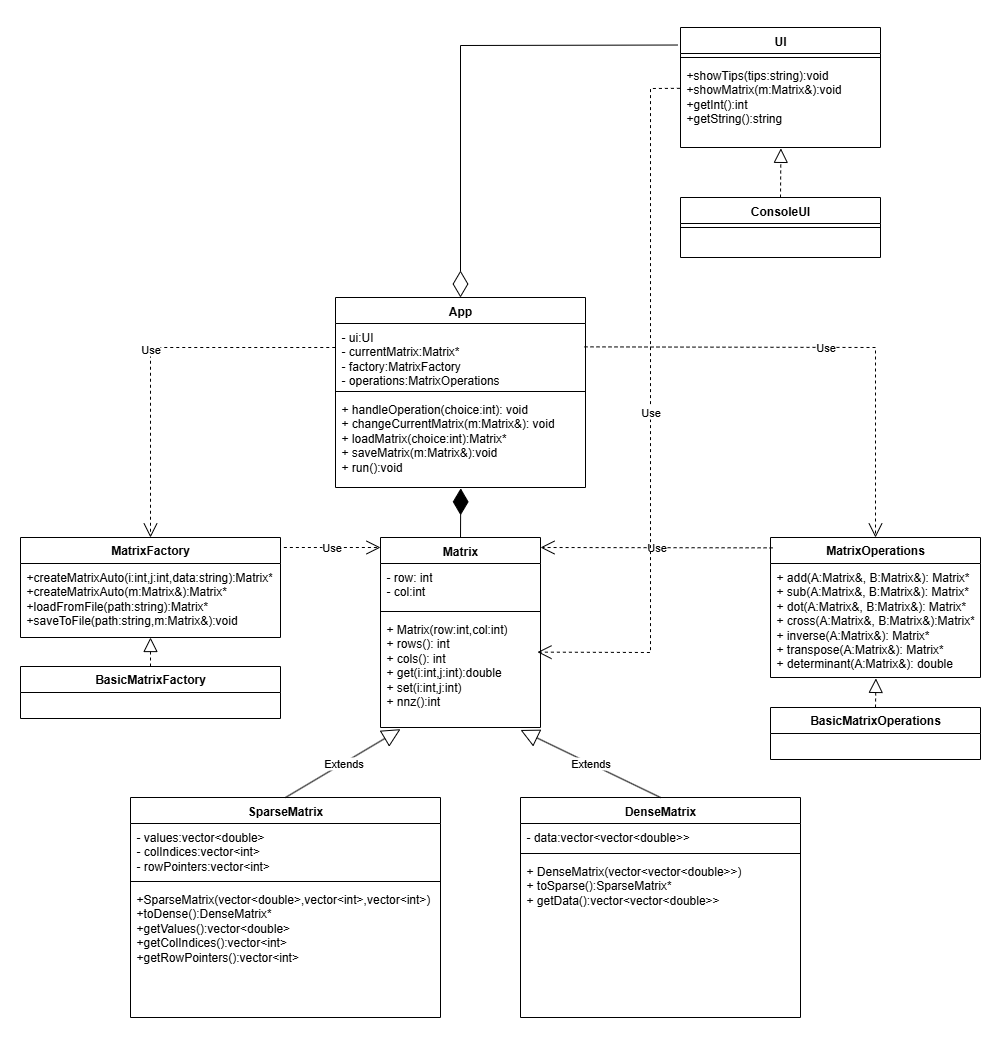

The diagram above was exported from draw.io. Its source (the exported page's mxGraphModel, read from the mxfile embedded in the PNG):
<mxGraphModel dx="1992" dy="1942" grid="1" gridSize="10" guides="1" tooltips="1" connect="1" arrows="1" fold="1" page="1" pageScale="1" pageWidth="827" pageHeight="1169" math="0" shadow="0">
  <root>
    <mxCell id="0" />
    <mxCell id="1" parent="0" />
    <mxCell id="k03upgXwM21SAyIV8bks-6" value="Matrix" style="swimlane;fontStyle=1;align=center;verticalAlign=top;childLayout=stackLayout;horizontal=1;startSize=26;horizontalStack=0;resizeParent=1;resizeParentMax=0;resizeLast=0;collapsible=1;marginBottom=0;whiteSpace=wrap;html=1;" parent="1" vertex="1">
      <mxGeometry x="200" y="150" width="160" height="190" as="geometry" />
    </mxCell>
    <mxCell id="k03upgXwM21SAyIV8bks-7" value="- row: int&lt;div&gt;- col:int&lt;/div&gt;" style="text;strokeColor=none;fillColor=none;align=left;verticalAlign=top;spacingLeft=4;spacingRight=4;overflow=hidden;rotatable=0;points=[[0,0.5],[1,0.5]];portConstraint=eastwest;whiteSpace=wrap;html=1;" parent="k03upgXwM21SAyIV8bks-6" vertex="1">
      <mxGeometry y="26" width="160" height="44" as="geometry" />
    </mxCell>
    <mxCell id="k03upgXwM21SAyIV8bks-8" value="" style="line;strokeWidth=1;fillColor=none;align=left;verticalAlign=middle;spacingTop=-1;spacingLeft=3;spacingRight=3;rotatable=0;labelPosition=right;points=[];portConstraint=eastwest;strokeColor=inherit;" parent="k03upgXwM21SAyIV8bks-6" vertex="1">
      <mxGeometry y="70" width="160" height="8" as="geometry" />
    </mxCell>
    <mxCell id="k03upgXwM21SAyIV8bks-9" value="&lt;div&gt;+ Matrix(row:int,col:int)&lt;/div&gt;+ rows(): int&lt;div&gt;+ cols(): int&lt;/div&gt;&lt;div&gt;+ get(i:int,j:int):double&lt;/div&gt;&lt;div&gt;+ set(i:int,j:int)&lt;/div&gt;&lt;div&gt;+ nnz():int&lt;/div&gt;" style="text;strokeColor=none;fillColor=none;align=left;verticalAlign=top;spacingLeft=4;spacingRight=4;overflow=hidden;rotatable=0;points=[[0,0.5],[1,0.5]];portConstraint=eastwest;whiteSpace=wrap;html=1;" parent="k03upgXwM21SAyIV8bks-6" vertex="1">
      <mxGeometry y="78" width="160" height="112" as="geometry" />
    </mxCell>
    <mxCell id="k03upgXwM21SAyIV8bks-10" value="SparseMatrix" style="swimlane;fontStyle=1;align=center;verticalAlign=top;childLayout=stackLayout;horizontal=1;startSize=26;horizontalStack=0;resizeParent=1;resizeParentMax=0;resizeLast=0;collapsible=1;marginBottom=0;whiteSpace=wrap;html=1;" parent="1" vertex="1">
      <mxGeometry x="-50" y="410" width="310" height="220" as="geometry" />
    </mxCell>
    <mxCell id="k03upgXwM21SAyIV8bks-11" value="- values:vector&amp;lt;double&amp;gt;&lt;div&gt;- colIndices:&lt;span style=&quot;background-color: transparent; color: light-dark(rgb(0, 0, 0), rgb(255, 255, 255));&quot;&gt;vector&amp;lt;int&amp;gt;&lt;/span&gt;&lt;/div&gt;&lt;div&gt;- rowPointers:&lt;span style=&quot;background-color: transparent; color: light-dark(rgb(0, 0, 0), rgb(255, 255, 255));&quot;&gt;vector&amp;lt;int&amp;gt;&lt;/span&gt;&lt;/div&gt;" style="text;strokeColor=none;fillColor=none;align=left;verticalAlign=top;spacingLeft=4;spacingRight=4;overflow=hidden;rotatable=0;points=[[0,0.5],[1,0.5]];portConstraint=eastwest;whiteSpace=wrap;html=1;" parent="k03upgXwM21SAyIV8bks-10" vertex="1">
      <mxGeometry y="26" width="310" height="54" as="geometry" />
    </mxCell>
    <mxCell id="k03upgXwM21SAyIV8bks-12" value="" style="line;strokeWidth=1;fillColor=none;align=left;verticalAlign=middle;spacingTop=-1;spacingLeft=3;spacingRight=3;rotatable=0;labelPosition=right;points=[];portConstraint=eastwest;strokeColor=inherit;" parent="k03upgXwM21SAyIV8bks-10" vertex="1">
      <mxGeometry y="80" width="310" height="8" as="geometry" />
    </mxCell>
    <mxCell id="k03upgXwM21SAyIV8bks-13" value="&lt;div&gt;+SparseMatrix(vector&amp;lt;double&amp;gt;,vector&amp;lt;int&amp;gt;,&lt;span style=&quot;background-color: transparent; color: light-dark(rgb(0, 0, 0), rgb(255, 255, 255));&quot;&gt;vector&amp;lt;int&amp;gt;&lt;/span&gt;&lt;span style=&quot;background-color: transparent; color: light-dark(rgb(0, 0, 0), rgb(255, 255, 255));&quot;&gt;)&lt;/span&gt;&lt;/div&gt;+toDense():DenseMatrix*&lt;div&gt;&lt;div&gt;&lt;div&gt;+getValues():&lt;span style=&quot;background-color: transparent; color: light-dark(rgb(0, 0, 0), rgb(255, 255, 255));&quot;&gt;vector&amp;lt;double&amp;gt;&lt;/span&gt;&lt;/div&gt;&lt;/div&gt;&lt;/div&gt;&lt;div&gt;+getColIndices():&lt;span style=&quot;background-color: transparent; color: light-dark(rgb(0, 0, 0), rgb(255, 255, 255));&quot;&gt;vector&amp;lt;int&amp;gt;&lt;/span&gt;&lt;/div&gt;&lt;div&gt;+getRowPointers():&lt;span style=&quot;background-color: transparent; color: light-dark(rgb(0, 0, 0), rgb(255, 255, 255));&quot;&gt;vector&amp;lt;int&amp;gt;&lt;/span&gt;&lt;/div&gt;" style="text;strokeColor=none;fillColor=none;align=left;verticalAlign=top;spacingLeft=4;spacingRight=4;overflow=hidden;rotatable=0;points=[[0,0.5],[1,0.5]];portConstraint=eastwest;whiteSpace=wrap;html=1;" parent="k03upgXwM21SAyIV8bks-10" vertex="1">
      <mxGeometry y="88" width="310" height="132" as="geometry" />
    </mxCell>
    <mxCell id="k03upgXwM21SAyIV8bks-14" value="DenseMatrix" style="swimlane;fontStyle=1;align=center;verticalAlign=top;childLayout=stackLayout;horizontal=1;startSize=26;horizontalStack=0;resizeParent=1;resizeParentMax=0;resizeLast=0;collapsible=1;marginBottom=0;whiteSpace=wrap;html=1;" parent="1" vertex="1">
      <mxGeometry x="340" y="410" width="280" height="220" as="geometry" />
    </mxCell>
    <mxCell id="k03upgXwM21SAyIV8bks-15" value="- data:vector&amp;lt;vector&amp;lt;double&amp;gt;&amp;gt;" style="text;strokeColor=none;fillColor=none;align=left;verticalAlign=top;spacingLeft=4;spacingRight=4;overflow=hidden;rotatable=0;points=[[0,0.5],[1,0.5]];portConstraint=eastwest;whiteSpace=wrap;html=1;" parent="k03upgXwM21SAyIV8bks-14" vertex="1">
      <mxGeometry y="26" width="280" height="26" as="geometry" />
    </mxCell>
    <mxCell id="k03upgXwM21SAyIV8bks-16" value="" style="line;strokeWidth=1;fillColor=none;align=left;verticalAlign=middle;spacingTop=-1;spacingLeft=3;spacingRight=3;rotatable=0;labelPosition=right;points=[];portConstraint=eastwest;strokeColor=inherit;" parent="k03upgXwM21SAyIV8bks-14" vertex="1">
      <mxGeometry y="52" width="280" height="8" as="geometry" />
    </mxCell>
    <mxCell id="k03upgXwM21SAyIV8bks-17" value="&lt;div&gt;+ DenseMatrix(vector&amp;lt;vector&amp;lt;double&amp;gt;&amp;gt;)&lt;/div&gt;+ toSparse():SparseMatrix*&lt;div&gt;+ getData():vector&amp;lt;vector&amp;lt;double&amp;gt;&amp;gt;&lt;br&gt;&lt;div&gt;&lt;br&gt;&lt;/div&gt;&lt;/div&gt;" style="text;strokeColor=none;fillColor=none;align=left;verticalAlign=top;spacingLeft=4;spacingRight=4;overflow=hidden;rotatable=0;points=[[0,0.5],[1,0.5]];portConstraint=eastwest;whiteSpace=wrap;html=1;" parent="k03upgXwM21SAyIV8bks-14" vertex="1">
      <mxGeometry y="60" width="280" height="160" as="geometry" />
    </mxCell>
    <mxCell id="k03upgXwM21SAyIV8bks-19" value="Extends" style="endArrow=block;endSize=16;endFill=0;html=1;rounded=0;exitX=0.5;exitY=0;exitDx=0;exitDy=0;entryX=0.125;entryY=1.015;entryDx=0;entryDy=0;entryPerimeter=0;" parent="1" source="k03upgXwM21SAyIV8bks-10" target="k03upgXwM21SAyIV8bks-9" edge="1">
      <mxGeometry width="160" relative="1" as="geometry">
        <mxPoint x="90" y="431.3" as="sourcePoint" />
        <mxPoint x="234.4000000000001" y="430.00399999999996" as="targetPoint" />
        <mxPoint as="offset" />
      </mxGeometry>
    </mxCell>
    <mxCell id="k03upgXwM21SAyIV8bks-20" value="Extends" style="endArrow=block;endSize=16;endFill=0;html=1;rounded=0;entryX=0.875;entryY=1.022;entryDx=0;entryDy=0;entryPerimeter=0;exitX=0.5;exitY=0;exitDx=0;exitDy=0;" parent="1" source="k03upgXwM21SAyIV8bks-14" target="k03upgXwM21SAyIV8bks-9" edge="1">
      <mxGeometry width="160" relative="1" as="geometry">
        <mxPoint x="406" y="461.3" as="sourcePoint" />
        <mxPoint x="350" y="401.3" as="targetPoint" />
        <mxPoint as="offset" />
      </mxGeometry>
    </mxCell>
    <mxCell id="k03upgXwM21SAyIV8bks-21" value="&lt;b&gt;MatrixOperations&lt;/b&gt;" style="swimlane;fontStyle=0;childLayout=stackLayout;horizontal=1;startSize=26;fillColor=none;horizontalStack=0;resizeParent=1;resizeParentMax=0;resizeLast=0;collapsible=1;marginBottom=0;whiteSpace=wrap;html=1;" parent="1" vertex="1">
      <mxGeometry x="590" y="150" width="210" height="140" as="geometry" />
    </mxCell>
    <mxCell id="k03upgXwM21SAyIV8bks-22" value="&lt;div&gt;+ add(A:Matrix&amp;amp;, B:Matrix&amp;amp;): Matrix*&lt;/div&gt;&lt;div&gt;+ sub(A:Matrix&amp;amp;, B:Matrix&amp;amp;): Matrix*&lt;/div&gt;&lt;div&gt;&lt;span style=&quot;background-color: transparent; color: light-dark(rgb(0, 0, 0), rgb(255, 255, 255));&quot;&gt;+ dot(A:Matrix&amp;amp;, B:Matrix&amp;amp;): Matrix*&lt;/span&gt;&lt;/div&gt;&lt;div&gt;&lt;span style=&quot;background-color: transparent; color: light-dark(rgb(0, 0, 0), rgb(255, 255, 255));&quot;&gt;+ cross&lt;/span&gt;&lt;span style=&quot;background-color: transparent; color: light-dark(rgb(0, 0, 0), rgb(255, 255, 255));&quot;&gt;(A:Matrix&amp;amp;, B:Matrix&amp;amp;):Matrix*&lt;/span&gt;&lt;/div&gt;&lt;div&gt;+ inverse(A:Matrix&amp;amp;): Matrix*&lt;/div&gt;&lt;div&gt;+ transpose&lt;span style=&quot;background-color: transparent; color: light-dark(rgb(0, 0, 0), rgb(255, 255, 255));&quot;&gt;(A:Matrix&amp;amp;): Matrix*&lt;/span&gt;&lt;/div&gt;&lt;div&gt;+ determinant(A:Matrix&amp;amp;): double&lt;/div&gt;" style="text;strokeColor=none;fillColor=none;align=left;verticalAlign=top;spacingLeft=4;spacingRight=4;overflow=hidden;rotatable=0;points=[[0,0.5],[1,0.5]];portConstraint=eastwest;whiteSpace=wrap;html=1;" parent="k03upgXwM21SAyIV8bks-21" vertex="1">
      <mxGeometry y="26" width="210" height="114" as="geometry" />
    </mxCell>
    <mxCell id="k03upgXwM21SAyIV8bks-25" value="App" style="swimlane;fontStyle=1;align=center;verticalAlign=top;childLayout=stackLayout;horizontal=1;startSize=26;horizontalStack=0;resizeParent=1;resizeParentMax=0;resizeLast=0;collapsible=1;marginBottom=0;whiteSpace=wrap;html=1;" parent="1" vertex="1">
      <mxGeometry x="155" y="-90.00000000000001" width="250" height="190" as="geometry" />
    </mxCell>
    <mxCell id="k03upgXwM21SAyIV8bks-26" value="- ui:UI&lt;div&gt;&lt;div&gt;- currentMatrix:Matrix*&lt;/div&gt;&lt;/div&gt;&lt;div&gt;- factory:MatrixFactory&lt;/div&gt;&lt;div&gt;- operations:MatrixOperations&lt;/div&gt;&lt;div&gt;&lt;br&gt;&lt;/div&gt;" style="text;strokeColor=none;fillColor=none;align=left;verticalAlign=top;spacingLeft=4;spacingRight=4;overflow=hidden;rotatable=0;points=[[0,0.5],[1,0.5]];portConstraint=eastwest;whiteSpace=wrap;html=1;" parent="k03upgXwM21SAyIV8bks-25" vertex="1">
      <mxGeometry y="26" width="250" height="64" as="geometry" />
    </mxCell>
    <mxCell id="k03upgXwM21SAyIV8bks-27" value="" style="line;strokeWidth=1;fillColor=none;align=left;verticalAlign=middle;spacingTop=-1;spacingLeft=3;spacingRight=3;rotatable=0;labelPosition=right;points=[];portConstraint=eastwest;strokeColor=inherit;" parent="k03upgXwM21SAyIV8bks-25" vertex="1">
      <mxGeometry y="90" width="250" height="8" as="geometry" />
    </mxCell>
    <mxCell id="k03upgXwM21SAyIV8bks-28" value="&lt;div&gt;+&amp;nbsp;handleOperation(choice:int): void&lt;/div&gt;&lt;div&gt;+ changeCurrentMatrix(m:Matrix&amp;amp;): void&lt;/div&gt;&lt;div&gt;+ loadMatrix(choice:int):Matrix*&lt;/div&gt;&lt;div&gt;+ saveMatrix(m:Matrix&amp;amp;):void&lt;/div&gt;&lt;div&gt;+ run():void&lt;/div&gt;" style="text;strokeColor=none;fillColor=none;align=left;verticalAlign=top;spacingLeft=4;spacingRight=4;overflow=hidden;rotatable=0;points=[[0,0.5],[1,0.5]];portConstraint=eastwest;whiteSpace=wrap;html=1;" parent="k03upgXwM21SAyIV8bks-25" vertex="1">
      <mxGeometry y="98" width="250" height="92" as="geometry" />
    </mxCell>
    <mxCell id="k03upgXwM21SAyIV8bks-33" value="&lt;b&gt;BasicMatrixOperations&lt;/b&gt;" style="swimlane;fontStyle=0;childLayout=stackLayout;horizontal=1;startSize=26;fillColor=none;horizontalStack=0;resizeParent=1;resizeParentMax=0;resizeLast=0;collapsible=1;marginBottom=0;whiteSpace=wrap;html=1;" parent="1" vertex="1">
      <mxGeometry x="590" y="320" width="210" height="52" as="geometry" />
    </mxCell>
    <mxCell id="k03upgXwM21SAyIV8bks-37" value="" style="endArrow=block;dashed=1;endFill=0;endSize=12;html=1;rounded=0;exitX=0.5;exitY=0;exitDx=0;exitDy=0;entryX=0.502;entryY=1.008;entryDx=0;entryDy=0;entryPerimeter=0;" parent="1" source="k03upgXwM21SAyIV8bks-33" target="k03upgXwM21SAyIV8bks-22" edge="1">
      <mxGeometry width="160" relative="1" as="geometry">
        <mxPoint x="550" y="410" as="sourcePoint" />
        <mxPoint x="694" y="340" as="targetPoint" />
        <Array as="points" />
      </mxGeometry>
    </mxCell>
    <mxCell id="k03upgXwM21SAyIV8bks-38" value="Use" style="endArrow=open;endSize=12;dashed=1;html=1;rounded=0;exitX=0.01;exitY=0.074;exitDx=0;exitDy=0;exitPerimeter=0;" parent="1" source="k03upgXwM21SAyIV8bks-21" edge="1">
      <mxGeometry width="160" relative="1" as="geometry">
        <mxPoint x="430" y="300" as="sourcePoint" />
        <mxPoint x="360" y="160" as="targetPoint" />
      </mxGeometry>
    </mxCell>
    <mxCell id="k03upgXwM21SAyIV8bks-39" value="Use" style="endArrow=open;endSize=12;dashed=1;html=1;rounded=0;exitX=1.013;exitY=0.1;exitDx=0;exitDy=0;exitPerimeter=0;" parent="1" source="8AXBkvjDpmmPzl-L1B_y-7" edge="1">
      <mxGeometry width="160" relative="1" as="geometry">
        <mxPoint x="129" y="160" as="sourcePoint" />
        <mxPoint x="200" y="160" as="targetPoint" />
      </mxGeometry>
    </mxCell>
    <mxCell id="k03upgXwM21SAyIV8bks-43" value="UI" style="swimlane;fontStyle=1;align=center;verticalAlign=top;childLayout=stackLayout;horizontal=1;startSize=26;horizontalStack=0;resizeParent=1;resizeParentMax=0;resizeLast=0;collapsible=1;marginBottom=0;whiteSpace=wrap;html=1;" parent="1" vertex="1">
      <mxGeometry x="500" y="-360" width="200" height="120" as="geometry" />
    </mxCell>
    <mxCell id="k03upgXwM21SAyIV8bks-45" value="" style="line;strokeWidth=1;fillColor=none;align=left;verticalAlign=middle;spacingTop=-1;spacingLeft=3;spacingRight=3;rotatable=0;labelPosition=right;points=[];portConstraint=eastwest;strokeColor=inherit;" parent="k03upgXwM21SAyIV8bks-43" vertex="1">
      <mxGeometry y="26" width="200" height="8" as="geometry" />
    </mxCell>
    <mxCell id="k03upgXwM21SAyIV8bks-46" value="+showTips(tips:string):void&lt;div&gt;+showMatrix(m:Matrix&amp;amp;):void&lt;/div&gt;&lt;div&gt;+getInt():int&lt;/div&gt;&lt;div&gt;&lt;span style=&quot;background-color: transparent; color: light-dark(rgb(0, 0, 0), rgb(255, 255, 255));&quot;&gt;+getString():string&lt;/span&gt;&lt;/div&gt;&lt;div&gt;&lt;br&gt;&lt;/div&gt;" style="text;strokeColor=none;fillColor=none;align=left;verticalAlign=top;spacingLeft=4;spacingRight=4;overflow=hidden;rotatable=0;points=[[0,0.5],[1,0.5]];portConstraint=eastwest;whiteSpace=wrap;html=1;" parent="k03upgXwM21SAyIV8bks-43" vertex="1">
      <mxGeometry y="34" width="200" height="86" as="geometry" />
    </mxCell>
    <mxCell id="k03upgXwM21SAyIV8bks-47" value="ConsoleUI" style="swimlane;fontStyle=1;align=center;verticalAlign=top;childLayout=stackLayout;horizontal=1;startSize=26;horizontalStack=0;resizeParent=1;resizeParentMax=0;resizeLast=0;collapsible=1;marginBottom=0;whiteSpace=wrap;html=1;" parent="1" vertex="1">
      <mxGeometry x="500" y="-190" width="200" height="60" as="geometry" />
    </mxCell>
    <mxCell id="k03upgXwM21SAyIV8bks-48" value="" style="line;strokeWidth=1;fillColor=none;align=left;verticalAlign=middle;spacingTop=-1;spacingLeft=3;spacingRight=3;rotatable=0;labelPosition=right;points=[];portConstraint=eastwest;strokeColor=inherit;" parent="k03upgXwM21SAyIV8bks-47" vertex="1">
      <mxGeometry y="26" width="200" height="8" as="geometry" />
    </mxCell>
    <mxCell id="k03upgXwM21SAyIV8bks-49" value="&lt;div&gt;&lt;br&gt;&lt;/div&gt;" style="text;strokeColor=none;fillColor=none;align=left;verticalAlign=top;spacingLeft=4;spacingRight=4;overflow=hidden;rotatable=0;points=[[0,0.5],[1,0.5]];portConstraint=eastwest;whiteSpace=wrap;html=1;" parent="k03upgXwM21SAyIV8bks-47" vertex="1">
      <mxGeometry y="34" width="200" height="26" as="geometry" />
    </mxCell>
    <mxCell id="k03upgXwM21SAyIV8bks-53" value="" style="endArrow=block;dashed=1;endFill=0;endSize=12;html=1;rounded=0;exitX=0.5;exitY=0;exitDx=0;exitDy=0;entryX=0.502;entryY=1.01;entryDx=0;entryDy=0;entryPerimeter=0;" parent="1" source="k03upgXwM21SAyIV8bks-47" target="k03upgXwM21SAyIV8bks-46" edge="1">
      <mxGeometry width="160" relative="1" as="geometry">
        <mxPoint x="550" y="-210" as="sourcePoint" />
        <mxPoint x="600" y="-230" as="targetPoint" />
      </mxGeometry>
    </mxCell>
    <mxCell id="k03upgXwM21SAyIV8bks-55" value="Use" style="endArrow=open;endSize=12;dashed=1;html=1;rounded=0;entryX=0.981;entryY=0.327;entryDx=0;entryDy=0;entryPerimeter=0;exitX=-0.003;exitY=0.312;exitDx=0;exitDy=0;exitPerimeter=0;" parent="1" source="k03upgXwM21SAyIV8bks-46" target="k03upgXwM21SAyIV8bks-9" edge="1">
      <mxGeometry width="160" relative="1" as="geometry">
        <mxPoint x="632" y="10" as="sourcePoint" />
        <mxPoint x="400" y="13" as="targetPoint" />
        <Array as="points">
          <mxPoint x="470" y="-299" />
          <mxPoint x="470" y="265" />
        </Array>
      </mxGeometry>
    </mxCell>
    <mxCell id="k03upgXwM21SAyIV8bks-56" value="" style="endArrow=diamondThin;endFill=0;endSize=24;html=1;rounded=0;entryX=0.5;entryY=0;entryDx=0;entryDy=0;exitX=-0.015;exitY=0.146;exitDx=0;exitDy=0;exitPerimeter=0;" parent="1" source="k03upgXwM21SAyIV8bks-43" target="k03upgXwM21SAyIV8bks-25" edge="1">
      <mxGeometry width="160" relative="1" as="geometry">
        <mxPoint x="220" y="70" as="sourcePoint" />
        <mxPoint x="380" y="70" as="targetPoint" />
        <Array as="points">
          <mxPoint x="280" y="-342" />
        </Array>
      </mxGeometry>
    </mxCell>
    <mxCell id="8AXBkvjDpmmPzl-L1B_y-1" value="" style="endArrow=diamondThin;endFill=1;endSize=24;html=1;rounded=0;exitX=0.5;exitY=0;exitDx=0;exitDy=0;entryX=0.501;entryY=1.009;entryDx=0;entryDy=0;entryPerimeter=0;" parent="1" source="k03upgXwM21SAyIV8bks-6" target="k03upgXwM21SAyIV8bks-28" edge="1">
      <mxGeometry width="160" relative="1" as="geometry">
        <mxPoint x="310" y="10" as="sourcePoint" />
        <mxPoint x="280" y="120" as="targetPoint" />
      </mxGeometry>
    </mxCell>
    <mxCell id="8AXBkvjDpmmPzl-L1B_y-5" value="Use" style="endArrow=open;endSize=12;dashed=1;html=1;rounded=0;entryX=0.5;entryY=0;entryDx=0;entryDy=0;exitX=0.996;exitY=0.365;exitDx=0;exitDy=0;exitPerimeter=0;" parent="1" source="k03upgXwM21SAyIV8bks-26" target="k03upgXwM21SAyIV8bks-21" edge="1">
      <mxGeometry width="160" relative="1" as="geometry">
        <mxPoint x="410" y="-40" as="sourcePoint" />
        <mxPoint x="260" y="20" as="targetPoint" />
        <Array as="points">
          <mxPoint x="695" y="-40" />
        </Array>
      </mxGeometry>
    </mxCell>
    <mxCell id="8AXBkvjDpmmPzl-L1B_y-6" value="Use" style="endArrow=open;endSize=12;dashed=1;html=1;rounded=0;entryX=0.5;entryY=0;entryDx=0;entryDy=0;exitX=-0.001;exitY=0.375;exitDx=0;exitDy=0;exitPerimeter=0;" parent="1" source="k03upgXwM21SAyIV8bks-26" target="8AXBkvjDpmmPzl-L1B_y-7" edge="1">
      <mxGeometry width="160" relative="1" as="geometry">
        <mxPoint x="150" y="-40" as="sourcePoint" />
        <mxPoint x="260" y="20" as="targetPoint" />
        <Array as="points">
          <mxPoint x="-30" y="-40" />
        </Array>
      </mxGeometry>
    </mxCell>
    <mxCell id="8AXBkvjDpmmPzl-L1B_y-7" value="&lt;span style=&quot;font-weight: 700;&quot;&gt;MatrixFactory&lt;/span&gt;" style="swimlane;fontStyle=0;childLayout=stackLayout;horizontal=1;startSize=26;fillColor=none;horizontalStack=0;resizeParent=1;resizeParentMax=0;resizeLast=0;collapsible=1;marginBottom=0;whiteSpace=wrap;html=1;" parent="1" vertex="1">
      <mxGeometry x="-160" y="150" width="260" height="100" as="geometry" />
    </mxCell>
    <mxCell id="8AXBkvjDpmmPzl-L1B_y-8" value="+createMatrixAuto(i:int,j:int,data:string):Matrix*&lt;div&gt;+&lt;span style=&quot;background-color: transparent; color: light-dark(rgb(0, 0, 0), rgb(255, 255, 255));&quot;&gt;createMatrixAuto(m:Matrix&amp;amp;):Matrix*&lt;/span&gt;&lt;/div&gt;&lt;div&gt;+loadFromFile(path:string):Matrix*&lt;/div&gt;&lt;div&gt;+saveToFile(path:string,m:Matrix&amp;amp;):void&lt;/div&gt;&lt;div&gt;&lt;br&gt;&lt;/div&gt;&lt;div&gt;&lt;br&gt;&lt;div&gt;&lt;br&gt;&lt;/div&gt;&lt;/div&gt;" style="text;strokeColor=none;fillColor=none;align=left;verticalAlign=top;spacingLeft=4;spacingRight=4;overflow=hidden;rotatable=0;points=[[0,0.5],[1,0.5]];portConstraint=eastwest;whiteSpace=wrap;html=1;" parent="8AXBkvjDpmmPzl-L1B_y-7" vertex="1">
      <mxGeometry y="26" width="260" height="74" as="geometry" />
    </mxCell>
    <mxCell id="H4_bcJEit3XWuluqCOq5-2" value="&lt;b&gt;Basic&lt;/b&gt;&lt;span style=&quot;font-weight: 700;&quot;&gt;MatrixFactory&lt;/span&gt;" style="swimlane;fontStyle=0;childLayout=stackLayout;horizontal=1;startSize=26;fillColor=none;horizontalStack=0;resizeParent=1;resizeParentMax=0;resizeLast=0;collapsible=1;marginBottom=0;whiteSpace=wrap;html=1;" vertex="1" parent="1">
      <mxGeometry x="-160" y="279" width="260" height="52" as="geometry" />
    </mxCell>
    <mxCell id="H4_bcJEit3XWuluqCOq5-3" value="" style="endArrow=block;dashed=1;endFill=0;endSize=12;html=1;rounded=0;exitX=0.5;exitY=0;exitDx=0;exitDy=0;entryX=0.502;entryY=1.008;entryDx=0;entryDy=0;entryPerimeter=0;" edge="1" parent="1" source="H4_bcJEit3XWuluqCOq5-2">
      <mxGeometry width="160" relative="1" as="geometry">
        <mxPoint x="-175" y="369" as="sourcePoint" />
        <mxPoint x="-30" y="250" as="targetPoint" />
        <Array as="points" />
      </mxGeometry>
    </mxCell>
  </root>
</mxGraphModel>